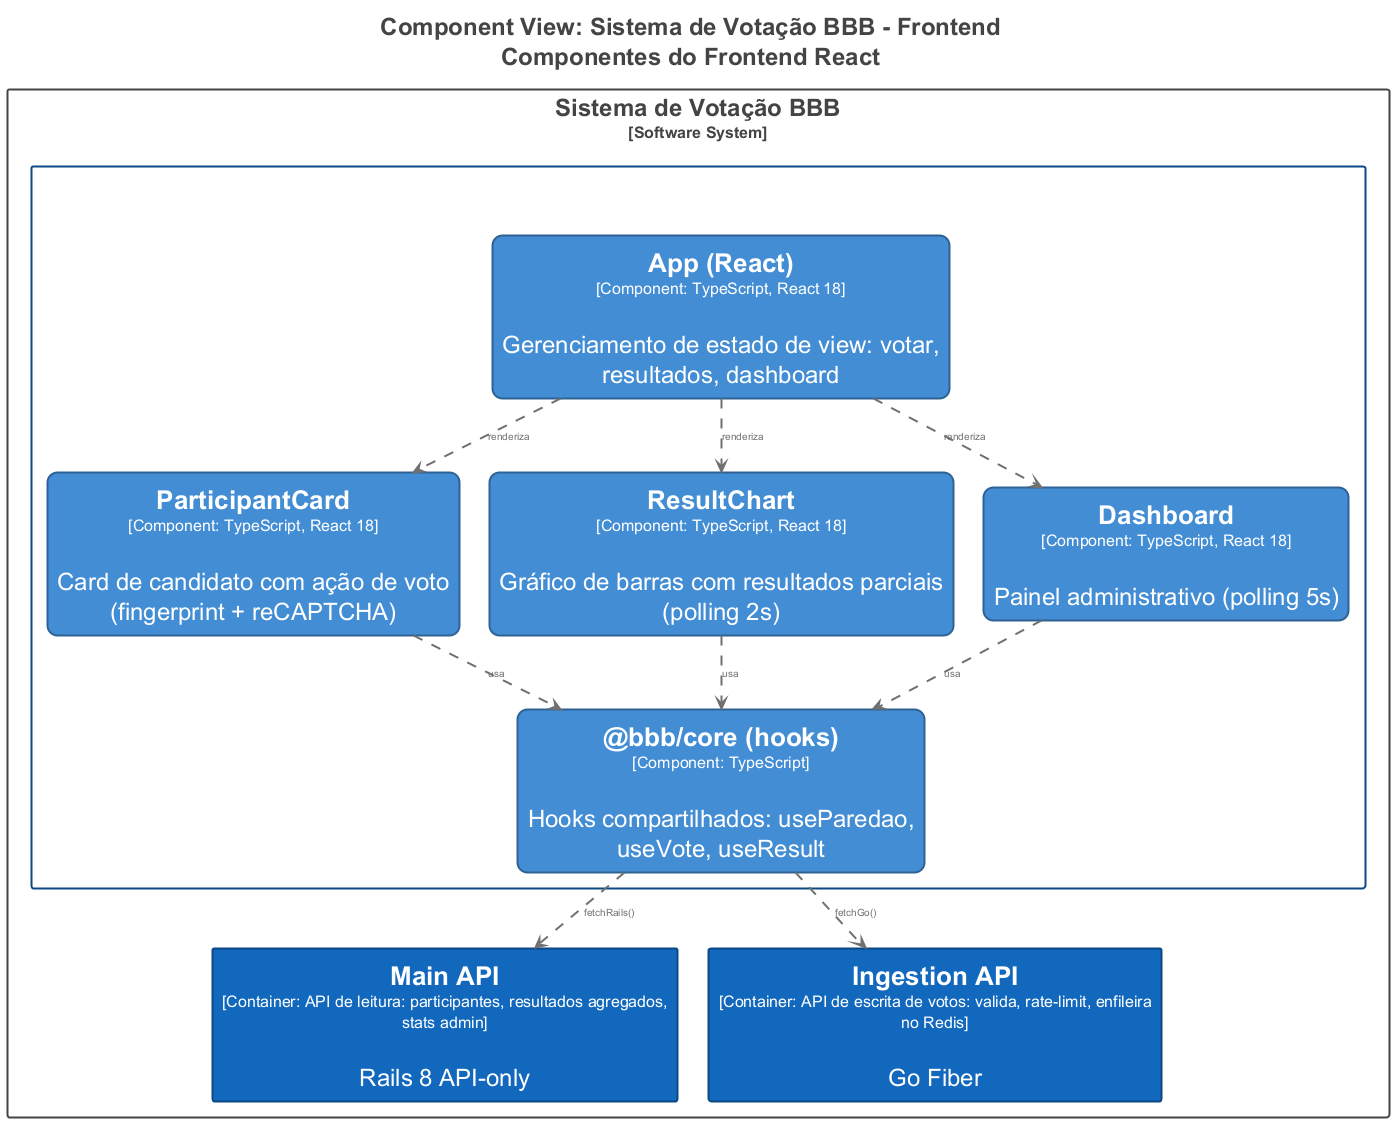

The diagram above was rendered by PlantUML. Its source (embedded in the PNG):
@startuml
title <size:24>Component View: Sistema de Votação BBB - Frontend</size>\n<size:24>Componentes do Frontend React</size>

set separator none
top to bottom direction
skinparam ranksep 60
skinparam nodesep 30
hide stereotype

<style>
  root {
    BackgroundColor: #ffffff;
    FontColor: #444444;
  }
  // Element,component
  .Element-RWxlbWVudCxjb21wb25lbnQ= {
    BackgroundColor: #438dd5;
    LineColor: #2e6295;
    LineStyle: 0;
    LineThickness: 2;
    RoundCorner: 20;
    FontColor: #ffffff;
    FontSize: 24;
    HorizontalAlignment: center;
    Shadowing: 0;
    MaximumWidth: 450;
  }
  // Element,container
  .Element-RWxlbWVudCxjb250YWluZXI= {
    BackgroundColor: #1168bd;
    LineColor: #0b4884;
    LineStyle: 0;
    LineThickness: 2;
    FontColor: #ffffff;
    FontSize: 24;
    HorizontalAlignment: center;
    Shadowing: 0;
    MaximumWidth: 450;
  }
  // Relationship
  .Relationship-UmVsYXRpb25zaGlw {
    LineThickness: 2;
    LineStyle: 10-10;
    LineColor: #707070;
    FontColor: #707070;
    FontSize: 10;
  }
  // Frontend
  .Boundary-RnJvbnRlbmQ= {
    BackgroundColor: #ffffff;
    LineColor: #0b4884;
    LineStyle: 0;
    LineThickness: 2;
    FontColor: #ffffff;
    FontSize: 24;
    HorizontalAlignment: center;
    Shadowing: 0;
  }
  // Sistema de Votação BBB
  .Boundary-U2lzdGVtYSBkZSBWb3Rhw6fDo28gQkJC {
    BackgroundColor: #ffffff;
    LineColor: #444444;
    LineStyle: 0;
    LineThickness: 2;
    FontColor: #444444;
    FontSize: 24;
    HorizontalAlignment: center;
    Shadowing: 0;
  }
</style>

rectangle "Sistema de Votação BBB\n<size:16>[Software System]</size>" <<Boundary-U2lzdGVtYSBkZSBWb3Rhw6fDo28gQkJC>> {
  rectangle "Frontend\n<size:16>[Container: Interface web responsiva para votação e resultados em tempo real]</size>" <<Boundary-RnJvbnRlbmQ=>> {
    rectangle "==@bbb/core (hooks)\n<size:16>[Component: TypeScript]</size>\n\nHooks compartilhados: useParedao, useVote, useResult" <<Element-RWxlbWVudCxjb21wb25lbnQ=>> as SistemadeVotaçãoBBB.Frontend.bbbcorehooks
    rectangle "==App (React)\n<size:16>[Component: TypeScript, React 18]</size>\n\nGerenciamento de estado de view: votar, resultados, dashboard" <<Element-RWxlbWVudCxjb21wb25lbnQ=>> as SistemadeVotaçãoBBB.Frontend.AppReact
    rectangle "==ParticipantCard\n<size:16>[Component: TypeScript, React 18]</size>\n\nCard de candidato com ação de voto (fingerprint + reCAPTCHA)" <<Element-RWxlbWVudCxjb21wb25lbnQ=>> as SistemadeVotaçãoBBB.Frontend.ParticipantCard
    rectangle "==ResultChart\n<size:16>[Component: TypeScript, React 18]</size>\n\nGráfico de barras com resultados parciais (polling 2s)" <<Element-RWxlbWVudCxjb21wb25lbnQ=>> as SistemadeVotaçãoBBB.Frontend.ResultChart
    rectangle "==Dashboard\n<size:16>[Component: TypeScript, React 18]</size>\n\nPainel administrativo (polling 5s)" <<Element-RWxlbWVudCxjb21wb25lbnQ=>> as SistemadeVotaçãoBBB.Frontend.Dashboard
  }

  rectangle "==Main API\n<size:16>[Container: API de leitura: participantes, resultados agregados, stats admin]</size>\n\nRails 8 API-only" <<Element-RWxlbWVudCxjb250YWluZXI=>> as SistemadeVotaçãoBBB.MainAPI
  rectangle "==Ingestion API\n<size:16>[Container: API de escrita de votos: valida, rate-limit, enfileira no Redis]</size>\n\nGo Fiber" <<Element-RWxlbWVudCxjb250YWluZXI=>> as SistemadeVotaçãoBBB.IngestionAPI
}

SistemadeVotaçãoBBB.Frontend.AppReact --> SistemadeVotaçãoBBB.Frontend.ParticipantCard <<Relationship-UmVsYXRpb25zaGlw>> : "renderiza"
SistemadeVotaçãoBBB.Frontend.AppReact --> SistemadeVotaçãoBBB.Frontend.ResultChart <<Relationship-UmVsYXRpb25zaGlw>> : "renderiza"
SistemadeVotaçãoBBB.Frontend.AppReact --> SistemadeVotaçãoBBB.Frontend.Dashboard <<Relationship-UmVsYXRpb25zaGlw>> : "renderiza"
SistemadeVotaçãoBBB.Frontend.Dashboard --> SistemadeVotaçãoBBB.Frontend.bbbcorehooks <<Relationship-UmVsYXRpb25zaGlw>> : "usa"
SistemadeVotaçãoBBB.Frontend.ParticipantCard --> SistemadeVotaçãoBBB.Frontend.bbbcorehooks <<Relationship-UmVsYXRpb25zaGlw>> : "usa"
SistemadeVotaçãoBBB.Frontend.ResultChart --> SistemadeVotaçãoBBB.Frontend.bbbcorehooks <<Relationship-UmVsYXRpb25zaGlw>> : "usa"
SistemadeVotaçãoBBB.Frontend.bbbcorehooks --> SistemadeVotaçãoBBB.MainAPI <<Relationship-UmVsYXRpb25zaGlw>> : "fetchRails()"
SistemadeVotaçãoBBB.Frontend.bbbcorehooks --> SistemadeVotaçãoBBB.IngestionAPI <<Relationship-UmVsYXRpb25zaGlw>> : "fetchGo()"

@enduml